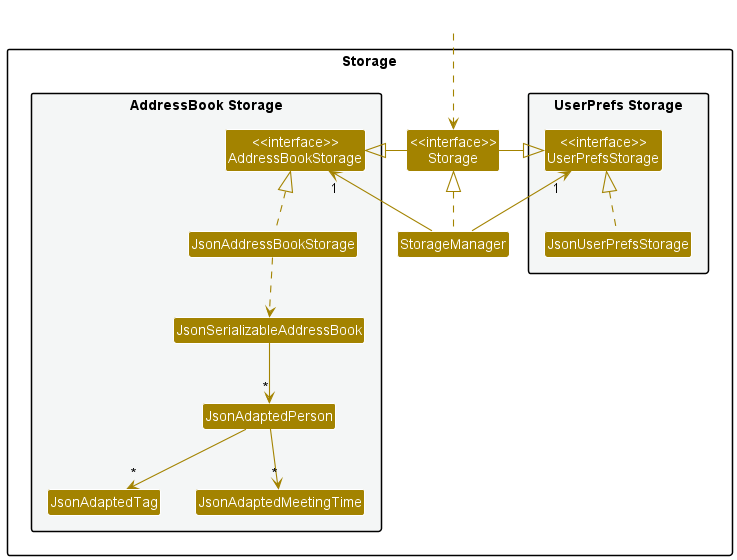

The diagram above was rendered by PlantUML. Its source (embedded in the PNG):
@startuml
!include style.puml
skinparam arrowThickness 1.1
skinparam arrowColor STORAGE_COLOR
skinparam classBackgroundColor STORAGE_COLOR

package Storage{

package "UserPrefs Storage" #F4F6F6{
Class "<<interface>>\nUserPrefsStorage" as UserPrefsStorage
Class JsonUserPrefsStorage
}

Class "<<interface>>\nStorage" as Storage
Class StorageManager

package "AddressBook Storage" #F4F6F6{
Class "<<interface>>\nAddressBookStorage" as AddressBookStorage
Class JsonAddressBookStorage
Class JsonSerializableAddressBook
Class JsonAdaptedPerson
Class JsonAdaptedTag
Class JsonAdaptedMeetingTime
}

}

Class HiddenOutside #FFFFFF
HiddenOutside ..> Storage

StorageManager .up.|> Storage
StorageManager -up-> "1" UserPrefsStorage
StorageManager -up-> "1" AddressBookStorage

Storage -left-|> UserPrefsStorage
Storage -right-|> AddressBookStorage

JsonUserPrefsStorage .up.|> UserPrefsStorage
JsonAddressBookStorage .up.|> AddressBookStorage
JsonAddressBookStorage ..> JsonSerializableAddressBook
JsonSerializableAddressBook --> "*" JsonAdaptedPerson
JsonAdaptedPerson --> "*" JsonAdaptedTag
JsonAdaptedPerson --> "*" JsonAdaptedMeetingTime

@enduml